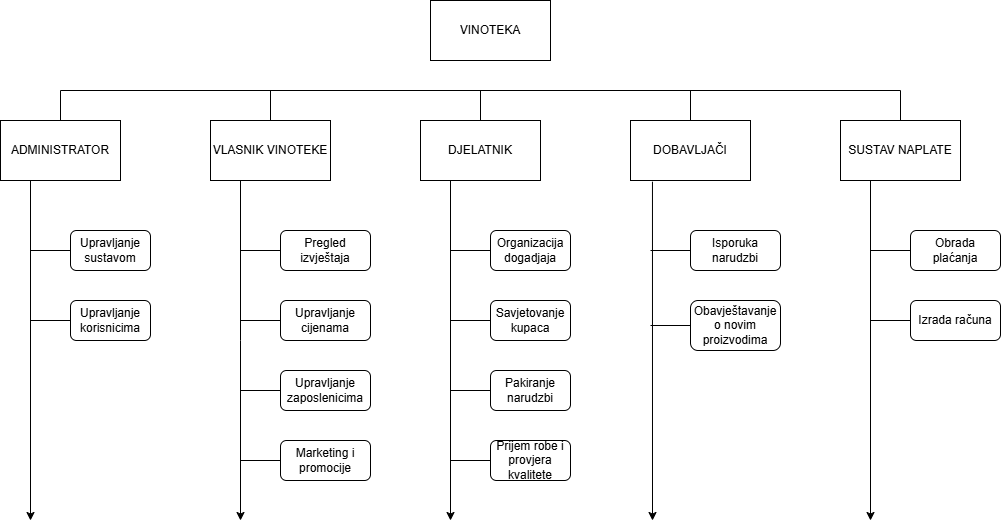

The diagram above was exported from draw.io. Its source (the exported page's mxGraphModel, read from the mxfile embedded in the PNG):
<mxGraphModel dx="1158" dy="586" grid="1" gridSize="10" guides="1" tooltips="1" connect="1" arrows="1" fold="1" page="1" pageScale="1" pageWidth="827" pageHeight="1169" math="0" shadow="0">
  <root>
    <mxCell id="0" />
    <mxCell id="1" parent="0" />
    <mxCell id="_t7Na6CqV3eaeniAZm2b-1" value="VINOTEKA" style="rounded=0;whiteSpace=wrap;html=1;" vertex="1" parent="1">
      <mxGeometry x="430" width="120" height="60" as="geometry" />
    </mxCell>
    <mxCell id="_t7Na6CqV3eaeniAZm2b-2" value="DOBAVLJAČI" style="rounded=0;whiteSpace=wrap;html=1;" vertex="1" parent="1">
      <mxGeometry x="630" y="120" width="120" height="60" as="geometry" />
    </mxCell>
    <mxCell id="_t7Na6CqV3eaeniAZm2b-3" value="DJELATNIK" style="rounded=0;whiteSpace=wrap;html=1;" vertex="1" parent="1">
      <mxGeometry x="420" y="120" width="120" height="60" as="geometry" />
    </mxCell>
    <mxCell id="_t7Na6CqV3eaeniAZm2b-4" value="VLASNIK VINOTEKE" style="rounded=0;whiteSpace=wrap;html=1;" vertex="1" parent="1">
      <mxGeometry x="210" y="120" width="120" height="60" as="geometry" />
    </mxCell>
    <mxCell id="_t7Na6CqV3eaeniAZm2b-5" value="ADMINISTRATOR" style="rounded=0;whiteSpace=wrap;html=1;" vertex="1" parent="1">
      <mxGeometry y="120" width="120" height="60" as="geometry" />
    </mxCell>
    <mxCell id="_t7Na6CqV3eaeniAZm2b-6" value="SUSTAV NAPLATE" style="rounded=0;whiteSpace=wrap;html=1;" vertex="1" parent="1">
      <mxGeometry x="840" y="120" width="120" height="60" as="geometry" />
    </mxCell>
    <mxCell id="_t7Na6CqV3eaeniAZm2b-7" value="Izrada računa" style="rounded=1;whiteSpace=wrap;html=1;" vertex="1" parent="1">
      <mxGeometry x="910" y="300" width="90" height="40" as="geometry" />
    </mxCell>
    <mxCell id="_t7Na6CqV3eaeniAZm2b-8" value="Obrada plaćanja" style="rounded=1;whiteSpace=wrap;html=1;" vertex="1" parent="1">
      <mxGeometry x="910" y="230" width="90" height="40" as="geometry" />
    </mxCell>
    <mxCell id="_t7Na6CqV3eaeniAZm2b-9" value="Upravljanje cijenama" style="rounded=1;whiteSpace=wrap;html=1;" vertex="1" parent="1">
      <mxGeometry x="280" y="300" width="90" height="40" as="geometry" />
    </mxCell>
    <mxCell id="_t7Na6CqV3eaeniAZm2b-10" value="Marketing i promocije" style="rounded=1;whiteSpace=wrap;html=1;" vertex="1" parent="1">
      <mxGeometry x="280" y="440" width="90" height="40" as="geometry" />
    </mxCell>
    <mxCell id="_t7Na6CqV3eaeniAZm2b-11" value="Pregled izvještaja" style="rounded=1;whiteSpace=wrap;html=1;" vertex="1" parent="1">
      <mxGeometry x="280" y="230" width="90" height="40" as="geometry" />
    </mxCell>
    <mxCell id="_t7Na6CqV3eaeniAZm2b-12" value="Isporuka narudzbi" style="rounded=1;whiteSpace=wrap;html=1;" vertex="1" parent="1">
      <mxGeometry x="690" y="230" width="90" height="40" as="geometry" />
    </mxCell>
    <mxCell id="_t7Na6CqV3eaeniAZm2b-13" value="Organizacija dogadjaja" style="rounded=1;whiteSpace=wrap;html=1;" vertex="1" parent="1">
      <mxGeometry x="490" y="230" width="80" height="40" as="geometry" />
    </mxCell>
    <mxCell id="_t7Na6CqV3eaeniAZm2b-14" value="Pakiranje narudzbi" style="rounded=1;whiteSpace=wrap;html=1;" vertex="1" parent="1">
      <mxGeometry x="490" y="370" width="80" height="40" as="geometry" />
    </mxCell>
    <mxCell id="_t7Na6CqV3eaeniAZm2b-15" value="Upravljanje sustavom" style="rounded=1;whiteSpace=wrap;html=1;" vertex="1" parent="1">
      <mxGeometry x="70" y="230" width="80" height="40" as="geometry" />
    </mxCell>
    <mxCell id="_t7Na6CqV3eaeniAZm2b-16" value="Upravljanje korisnicima" style="rounded=1;whiteSpace=wrap;html=1;" vertex="1" parent="1">
      <mxGeometry x="70" y="300" width="80" height="40" as="geometry" />
    </mxCell>
    <mxCell id="_t7Na6CqV3eaeniAZm2b-17" value="Upravljanje zaposlenicima" style="rounded=1;whiteSpace=wrap;html=1;" vertex="1" parent="1">
      <mxGeometry x="280" y="370" width="90" height="40" as="geometry" />
    </mxCell>
    <mxCell id="_t7Na6CqV3eaeniAZm2b-18" value="Savjetovanje kupaca" style="rounded=1;whiteSpace=wrap;html=1;" vertex="1" parent="1">
      <mxGeometry x="490" y="300" width="80" height="40" as="geometry" />
    </mxCell>
    <mxCell id="_t7Na6CqV3eaeniAZm2b-19" value="Prijem robe i provjera kvalitete" style="rounded=1;whiteSpace=wrap;html=1;" vertex="1" parent="1">
      <mxGeometry x="490" y="440" width="80" height="40" as="geometry" />
    </mxCell>
    <mxCell id="_t7Na6CqV3eaeniAZm2b-20" value="Obavještavanje o novim proizvodima" style="rounded=1;whiteSpace=wrap;html=1;" vertex="1" parent="1">
      <mxGeometry x="690" y="300" width="90" height="50" as="geometry" />
    </mxCell>
    <mxCell id="_t7Na6CqV3eaeniAZm2b-21" value="" style="endArrow=none;html=1;rounded=0;" edge="1" parent="1">
      <mxGeometry width="50" height="50" relative="1" as="geometry">
        <mxPoint x="60" y="90" as="sourcePoint" />
        <mxPoint x="900" y="90" as="targetPoint" />
      </mxGeometry>
    </mxCell>
    <mxCell id="_t7Na6CqV3eaeniAZm2b-22" value="" style="endArrow=none;html=1;rounded=0;entryX=0.5;entryY=0;entryDx=0;entryDy=0;" edge="1" parent="1" target="_t7Na6CqV3eaeniAZm2b-5">
      <mxGeometry width="50" height="50" relative="1" as="geometry">
        <mxPoint x="60" y="90" as="sourcePoint" />
        <mxPoint x="540" y="190" as="targetPoint" />
      </mxGeometry>
    </mxCell>
    <mxCell id="_t7Na6CqV3eaeniAZm2b-23" value="" style="endArrow=none;html=1;rounded=0;exitX=0.5;exitY=0;exitDx=0;exitDy=0;" edge="1" parent="1" source="_t7Na6CqV3eaeniAZm2b-4">
      <mxGeometry width="50" height="50" relative="1" as="geometry">
        <mxPoint x="490" y="240" as="sourcePoint" />
        <mxPoint x="270" y="90" as="targetPoint" />
      </mxGeometry>
    </mxCell>
    <mxCell id="_t7Na6CqV3eaeniAZm2b-24" value="" style="endArrow=none;html=1;rounded=0;exitX=0.5;exitY=0;exitDx=0;exitDy=0;" edge="1" parent="1" source="_t7Na6CqV3eaeniAZm2b-3">
      <mxGeometry width="50" height="50" relative="1" as="geometry">
        <mxPoint x="490" y="240" as="sourcePoint" />
        <mxPoint x="480" y="90" as="targetPoint" />
      </mxGeometry>
    </mxCell>
    <mxCell id="_t7Na6CqV3eaeniAZm2b-25" value="" style="endArrow=none;html=1;rounded=0;exitX=0.5;exitY=0;exitDx=0;exitDy=0;" edge="1" parent="1" source="_t7Na6CqV3eaeniAZm2b-2">
      <mxGeometry width="50" height="50" relative="1" as="geometry">
        <mxPoint x="490" y="240" as="sourcePoint" />
        <mxPoint x="690" y="90" as="targetPoint" />
      </mxGeometry>
    </mxCell>
    <mxCell id="_t7Na6CqV3eaeniAZm2b-26" value="" style="endArrow=none;html=1;rounded=0;exitX=0.5;exitY=0;exitDx=0;exitDy=0;" edge="1" parent="1" source="_t7Na6CqV3eaeniAZm2b-6">
      <mxGeometry width="50" height="50" relative="1" as="geometry">
        <mxPoint x="490" y="240" as="sourcePoint" />
        <mxPoint x="900" y="90" as="targetPoint" />
      </mxGeometry>
    </mxCell>
    <mxCell id="_t7Na6CqV3eaeniAZm2b-27" value="" style="endArrow=classic;html=1;rounded=0;exitX=0.25;exitY=1;exitDx=0;exitDy=0;" edge="1" parent="1" source="_t7Na6CqV3eaeniAZm2b-5">
      <mxGeometry width="50" height="50" relative="1" as="geometry">
        <mxPoint x="490" y="240" as="sourcePoint" />
        <mxPoint x="30" y="520" as="targetPoint" />
      </mxGeometry>
    </mxCell>
    <mxCell id="_t7Na6CqV3eaeniAZm2b-28" value="" style="endArrow=classic;html=1;rounded=0;exitX=0.25;exitY=1;exitDx=0;exitDy=0;" edge="1" parent="1" source="_t7Na6CqV3eaeniAZm2b-4">
      <mxGeometry width="50" height="50" relative="1" as="geometry">
        <mxPoint x="490" y="440" as="sourcePoint" />
        <mxPoint x="240" y="520" as="targetPoint" />
        <Array as="points">
          <mxPoint x="240" y="340" />
        </Array>
      </mxGeometry>
    </mxCell>
    <mxCell id="_t7Na6CqV3eaeniAZm2b-29" value="" style="endArrow=classic;html=1;rounded=0;exitX=0.25;exitY=1;exitDx=0;exitDy=0;" edge="1" parent="1" source="_t7Na6CqV3eaeniAZm2b-3">
      <mxGeometry width="50" height="50" relative="1" as="geometry">
        <mxPoint x="490" y="370" as="sourcePoint" />
        <mxPoint x="450" y="520" as="targetPoint" />
      </mxGeometry>
    </mxCell>
    <mxCell id="_t7Na6CqV3eaeniAZm2b-30" value="" style="endArrow=classic;html=1;rounded=0;exitX=0.183;exitY=1.02;exitDx=0;exitDy=0;exitPerimeter=0;" edge="1" parent="1" source="_t7Na6CqV3eaeniAZm2b-2">
      <mxGeometry width="50" height="50" relative="1" as="geometry">
        <mxPoint x="490" y="370" as="sourcePoint" />
        <mxPoint x="652" y="520" as="targetPoint" />
      </mxGeometry>
    </mxCell>
    <mxCell id="_t7Na6CqV3eaeniAZm2b-31" value="" style="endArrow=classic;html=1;rounded=0;exitX=0.25;exitY=1;exitDx=0;exitDy=0;" edge="1" parent="1" source="_t7Na6CqV3eaeniAZm2b-6">
      <mxGeometry width="50" height="50" relative="1" as="geometry">
        <mxPoint x="490" y="370" as="sourcePoint" />
        <mxPoint x="870" y="520" as="targetPoint" />
      </mxGeometry>
    </mxCell>
    <mxCell id="_t7Na6CqV3eaeniAZm2b-32" value="" style="endArrow=none;html=1;rounded=0;exitX=0;exitY=0.5;exitDx=0;exitDy=0;" edge="1" parent="1" source="_t7Na6CqV3eaeniAZm2b-15">
      <mxGeometry width="50" height="50" relative="1" as="geometry">
        <mxPoint x="490" y="330" as="sourcePoint" />
        <mxPoint x="30" y="250" as="targetPoint" />
      </mxGeometry>
    </mxCell>
    <mxCell id="_t7Na6CqV3eaeniAZm2b-33" value="" style="endArrow=none;html=1;rounded=0;exitX=0;exitY=0.5;exitDx=0;exitDy=0;" edge="1" parent="1" source="_t7Na6CqV3eaeniAZm2b-16">
      <mxGeometry width="50" height="50" relative="1" as="geometry">
        <mxPoint x="490" y="330" as="sourcePoint" />
        <mxPoint x="30" y="320" as="targetPoint" />
      </mxGeometry>
    </mxCell>
    <mxCell id="_t7Na6CqV3eaeniAZm2b-34" value="" style="endArrow=none;html=1;rounded=0;exitX=0;exitY=0.5;exitDx=0;exitDy=0;" edge="1" parent="1" source="_t7Na6CqV3eaeniAZm2b-11">
      <mxGeometry width="50" height="50" relative="1" as="geometry">
        <mxPoint x="490" y="330" as="sourcePoint" />
        <mxPoint x="240" y="250" as="targetPoint" />
      </mxGeometry>
    </mxCell>
    <mxCell id="_t7Na6CqV3eaeniAZm2b-35" value="" style="endArrow=none;html=1;rounded=0;exitX=0;exitY=0.5;exitDx=0;exitDy=0;" edge="1" parent="1" source="_t7Na6CqV3eaeniAZm2b-9">
      <mxGeometry width="50" height="50" relative="1" as="geometry">
        <mxPoint x="490" y="330" as="sourcePoint" />
        <mxPoint x="240" y="320" as="targetPoint" />
      </mxGeometry>
    </mxCell>
    <mxCell id="_t7Na6CqV3eaeniAZm2b-36" value="" style="endArrow=none;html=1;rounded=0;exitX=0;exitY=0.5;exitDx=0;exitDy=0;" edge="1" parent="1" source="_t7Na6CqV3eaeniAZm2b-17">
      <mxGeometry width="50" height="50" relative="1" as="geometry">
        <mxPoint x="490" y="330" as="sourcePoint" />
        <mxPoint x="240" y="390" as="targetPoint" />
      </mxGeometry>
    </mxCell>
    <mxCell id="_t7Na6CqV3eaeniAZm2b-37" value="" style="endArrow=none;html=1;rounded=0;exitX=0;exitY=0.5;exitDx=0;exitDy=0;" edge="1" parent="1" source="_t7Na6CqV3eaeniAZm2b-10">
      <mxGeometry width="50" height="50" relative="1" as="geometry">
        <mxPoint x="490" y="330" as="sourcePoint" />
        <mxPoint x="240" y="460" as="targetPoint" />
      </mxGeometry>
    </mxCell>
    <mxCell id="_t7Na6CqV3eaeniAZm2b-38" value="" style="endArrow=none;html=1;rounded=0;exitX=0;exitY=0.5;exitDx=0;exitDy=0;" edge="1" parent="1" source="_t7Na6CqV3eaeniAZm2b-13">
      <mxGeometry width="50" height="50" relative="1" as="geometry">
        <mxPoint x="490" y="330" as="sourcePoint" />
        <mxPoint x="450" y="250" as="targetPoint" />
      </mxGeometry>
    </mxCell>
    <mxCell id="_t7Na6CqV3eaeniAZm2b-39" value="" style="endArrow=none;html=1;rounded=0;exitX=0;exitY=0.5;exitDx=0;exitDy=0;" edge="1" parent="1" source="_t7Na6CqV3eaeniAZm2b-18">
      <mxGeometry width="50" height="50" relative="1" as="geometry">
        <mxPoint x="490" y="330" as="sourcePoint" />
        <mxPoint x="450" y="320" as="targetPoint" />
      </mxGeometry>
    </mxCell>
    <mxCell id="_t7Na6CqV3eaeniAZm2b-40" value="" style="endArrow=none;html=1;rounded=0;exitX=0;exitY=0.5;exitDx=0;exitDy=0;" edge="1" parent="1" source="_t7Na6CqV3eaeniAZm2b-14">
      <mxGeometry width="50" height="50" relative="1" as="geometry">
        <mxPoint x="490" y="330" as="sourcePoint" />
        <mxPoint x="450" y="390" as="targetPoint" />
      </mxGeometry>
    </mxCell>
    <mxCell id="_t7Na6CqV3eaeniAZm2b-41" value="" style="endArrow=none;html=1;rounded=0;exitX=0;exitY=0.5;exitDx=0;exitDy=0;" edge="1" parent="1" source="_t7Na6CqV3eaeniAZm2b-19">
      <mxGeometry width="50" height="50" relative="1" as="geometry">
        <mxPoint x="490" y="330" as="sourcePoint" />
        <mxPoint x="450" y="460" as="targetPoint" />
      </mxGeometry>
    </mxCell>
    <mxCell id="_t7Na6CqV3eaeniAZm2b-42" value="" style="endArrow=none;html=1;rounded=0;exitX=0;exitY=0.5;exitDx=0;exitDy=0;" edge="1" parent="1" source="_t7Na6CqV3eaeniAZm2b-12">
      <mxGeometry width="50" height="50" relative="1" as="geometry">
        <mxPoint x="490" y="330" as="sourcePoint" />
        <mxPoint x="650" y="250" as="targetPoint" />
      </mxGeometry>
    </mxCell>
    <mxCell id="_t7Na6CqV3eaeniAZm2b-43" value="" style="endArrow=none;html=1;rounded=0;exitX=0;exitY=0.5;exitDx=0;exitDy=0;" edge="1" parent="1" source="_t7Na6CqV3eaeniAZm2b-20">
      <mxGeometry width="50" height="50" relative="1" as="geometry">
        <mxPoint x="490" y="330" as="sourcePoint" />
        <mxPoint x="650" y="325" as="targetPoint" />
      </mxGeometry>
    </mxCell>
    <mxCell id="_t7Na6CqV3eaeniAZm2b-44" value="" style="endArrow=none;html=1;rounded=0;exitX=0;exitY=0.5;exitDx=0;exitDy=0;" edge="1" parent="1" source="_t7Na6CqV3eaeniAZm2b-8">
      <mxGeometry width="50" height="50" relative="1" as="geometry">
        <mxPoint x="490" y="330" as="sourcePoint" />
        <mxPoint x="870" y="250" as="targetPoint" />
      </mxGeometry>
    </mxCell>
    <mxCell id="_t7Na6CqV3eaeniAZm2b-45" value="" style="endArrow=none;html=1;rounded=0;exitX=0;exitY=0.5;exitDx=0;exitDy=0;" edge="1" parent="1" source="_t7Na6CqV3eaeniAZm2b-7">
      <mxGeometry width="50" height="50" relative="1" as="geometry">
        <mxPoint x="490" y="330" as="sourcePoint" />
        <mxPoint x="870" y="320" as="targetPoint" />
      </mxGeometry>
    </mxCell>
  </root>
</mxGraphModel>